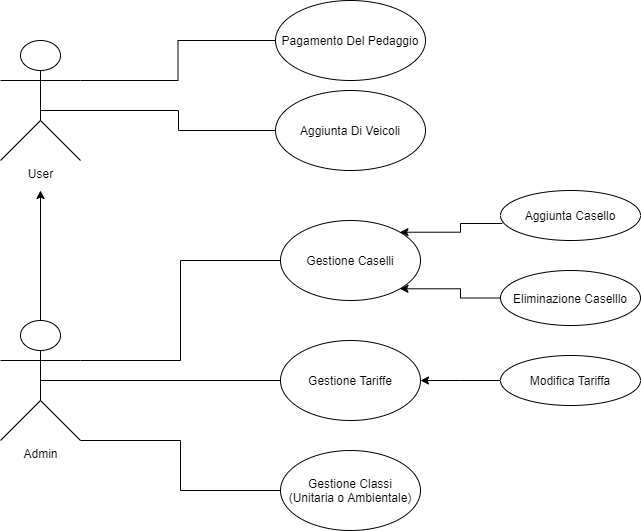

The diagram above was exported from draw.io. Its source (the exported page's mxGraphModel, read from the mxfile embedded in the PNG):
<mxGraphModel dx="868" dy="450" grid="1" gridSize="10" guides="1" tooltips="1" connect="1" arrows="1" fold="1" page="1" pageScale="1" pageWidth="827" pageHeight="1169" math="0" shadow="0">
  <root>
    <mxCell id="0" />
    <mxCell id="1" parent="0" />
    <mxCell id="mxvdKM6kBkH3UFljd8iP-3" style="edgeStyle=orthogonalEdgeStyle;rounded=0;orthogonalLoop=1;jettySize=auto;html=1;exitX=1;exitY=0.3333333333333333;exitDx=0;exitDy=0;exitPerimeter=0;endArrow=none;endFill=0;" edge="1" parent="1" source="z4uizzZPvIIAxGy4hI5n-1" target="z4uizzZPvIIAxGy4hI5n-3">
      <mxGeometry relative="1" as="geometry" />
    </mxCell>
    <mxCell id="mxvdKM6kBkH3UFljd8iP-9" style="edgeStyle=orthogonalEdgeStyle;rounded=0;orthogonalLoop=1;jettySize=auto;html=1;exitX=0.5;exitY=0.5;exitDx=0;exitDy=0;exitPerimeter=0;entryX=0;entryY=0.5;entryDx=0;entryDy=0;endArrow=none;endFill=0;" edge="1" parent="1" source="z4uizzZPvIIAxGy4hI5n-1" target="mxvdKM6kBkH3UFljd8iP-1">
      <mxGeometry relative="1" as="geometry">
        <Array as="points">
          <mxPoint x="120" y="110" />
          <mxPoint x="258" y="110" />
          <mxPoint x="258" y="130" />
        </Array>
      </mxGeometry>
    </mxCell>
    <mxCell id="mxvdKM6kBkH3UFljd8iP-11" value="" style="edgeStyle=orthogonalEdgeStyle;rounded=0;orthogonalLoop=1;jettySize=auto;html=1;endArrow=classic;endFill=1;exitX=0.5;exitY=0;exitDx=0;exitDy=0;exitPerimeter=0;" edge="1" parent="1" source="z4uizzZPvIIAxGy4hI5n-4">
      <mxGeometry relative="1" as="geometry">
        <mxPoint x="120" y="240" as="sourcePoint" />
        <mxPoint x="120" y="190" as="targetPoint" />
      </mxGeometry>
    </mxCell>
    <mxCell id="z4uizzZPvIIAxGy4hI5n-1" value="User" style="shape=umlActor;verticalLabelPosition=bottom;labelBackgroundColor=#ffffff;verticalAlign=top;html=1;" parent="1" vertex="1">
      <mxGeometry x="80" y="40" width="80" height="120" as="geometry" />
    </mxCell>
    <mxCell id="z4uizzZPvIIAxGy4hI5n-3" value="Pagamento Del Pedaggio" style="ellipse;whiteSpace=wrap;html=1;" parent="1" vertex="1">
      <mxGeometry x="355" width="150" height="80" as="geometry" />
    </mxCell>
    <mxCell id="z4uizzZPvIIAxGy4hI5n-11" style="edgeStyle=orthogonalEdgeStyle;rounded=0;orthogonalLoop=1;jettySize=auto;html=1;exitX=1;exitY=0.3333333333333333;exitDx=0;exitDy=0;exitPerimeter=0;entryX=0;entryY=0.5;entryDx=0;entryDy=0;endArrow=none;endFill=0;" parent="1" source="z4uizzZPvIIAxGy4hI5n-4" target="z4uizzZPvIIAxGy4hI5n-8" edge="1">
      <mxGeometry relative="1" as="geometry">
        <Array as="points">
          <mxPoint x="260" y="360" />
          <mxPoint x="260" y="260" />
        </Array>
      </mxGeometry>
    </mxCell>
    <mxCell id="z4uizzZPvIIAxGy4hI5n-12" style="edgeStyle=orthogonalEdgeStyle;rounded=0;orthogonalLoop=1;jettySize=auto;html=1;exitX=0.5;exitY=0.5;exitDx=0;exitDy=0;exitPerimeter=0;endArrow=none;endFill=0;" parent="1" source="z4uizzZPvIIAxGy4hI5n-4" target="z4uizzZPvIIAxGy4hI5n-9" edge="1">
      <mxGeometry relative="1" as="geometry" />
    </mxCell>
    <mxCell id="z4uizzZPvIIAxGy4hI5n-13" style="edgeStyle=orthogonalEdgeStyle;rounded=0;orthogonalLoop=1;jettySize=auto;html=1;exitX=1;exitY=1;exitDx=0;exitDy=0;exitPerimeter=0;endArrow=none;endFill=0;" parent="1" source="z4uizzZPvIIAxGy4hI5n-4" target="z4uizzZPvIIAxGy4hI5n-10" edge="1">
      <mxGeometry relative="1" as="geometry">
        <Array as="points">
          <mxPoint x="260" y="440" />
          <mxPoint x="260" y="490" />
        </Array>
      </mxGeometry>
    </mxCell>
    <mxCell id="z4uizzZPvIIAxGy4hI5n-4" value="Admin" style="shape=umlActor;verticalLabelPosition=bottom;labelBackgroundColor=#ffffff;verticalAlign=top;html=1;" parent="1" vertex="1">
      <mxGeometry x="80" y="320" width="80" height="120" as="geometry" />
    </mxCell>
    <mxCell id="z4uizzZPvIIAxGy4hI5n-21" style="edgeStyle=orthogonalEdgeStyle;rounded=0;orthogonalLoop=1;jettySize=auto;html=1;exitX=0;exitY=0.5;exitDx=0;exitDy=0;entryX=1;entryY=1;entryDx=0;entryDy=0;" parent="1" source="z4uizzZPvIIAxGy4hI5n-16" target="z4uizzZPvIIAxGy4hI5n-8" edge="1">
      <mxGeometry relative="1" as="geometry" />
    </mxCell>
    <mxCell id="z4uizzZPvIIAxGy4hI5n-22" style="edgeStyle=orthogonalEdgeStyle;rounded=0;orthogonalLoop=1;jettySize=auto;html=1;exitX=0.014;exitY=0.66;exitDx=0;exitDy=0;entryX=1;entryY=0;entryDx=0;entryDy=0;exitPerimeter=0;" parent="1" source="z4uizzZPvIIAxGy4hI5n-14" target="z4uizzZPvIIAxGy4hI5n-8" edge="1">
      <mxGeometry relative="1" as="geometry" />
    </mxCell>
    <mxCell id="z4uizzZPvIIAxGy4hI5n-8" value="Gestione Caselli" style="ellipse;whiteSpace=wrap;html=1;" parent="1" vertex="1">
      <mxGeometry x="360" y="220" width="140" height="80" as="geometry" />
    </mxCell>
    <mxCell id="z4uizzZPvIIAxGy4hI5n-16" value="Eliminazione Caselllo&lt;br&gt;" style="ellipse;whiteSpace=wrap;html=1;" parent="1" vertex="1">
      <mxGeometry x="580" y="270" width="140" height="55" as="geometry" />
    </mxCell>
    <mxCell id="z4uizzZPvIIAxGy4hI5n-14" value="Aggiunta Casello" style="ellipse;whiteSpace=wrap;html=1;" parent="1" vertex="1">
      <mxGeometry x="580" y="190" width="140" height="50" as="geometry" />
    </mxCell>
    <mxCell id="z4uizzZPvIIAxGy4hI5n-20" value="" style="edgeStyle=orthogonalEdgeStyle;rounded=0;orthogonalLoop=1;jettySize=auto;html=1;" parent="1" source="z4uizzZPvIIAxGy4hI5n-19" target="z4uizzZPvIIAxGy4hI5n-9" edge="1">
      <mxGeometry relative="1" as="geometry">
        <Array as="points">
          <mxPoint x="540" y="380" />
          <mxPoint x="540" y="380" />
        </Array>
      </mxGeometry>
    </mxCell>
    <mxCell id="z4uizzZPvIIAxGy4hI5n-9" value="Gestione Tariffe" style="ellipse;whiteSpace=wrap;html=1;" parent="1" vertex="1">
      <mxGeometry x="360" y="340" width="140" height="80" as="geometry" />
    </mxCell>
    <mxCell id="z4uizzZPvIIAxGy4hI5n-19" value="Modifica Tariffa" style="ellipse;whiteSpace=wrap;html=1;" parent="1" vertex="1">
      <mxGeometry x="580" y="355" width="140" height="50" as="geometry" />
    </mxCell>
    <mxCell id="z4uizzZPvIIAxGy4hI5n-10" value="Gestione Classi&lt;br&gt;(Unitaria o Ambientale)" style="ellipse;whiteSpace=wrap;html=1;" parent="1" vertex="1">
      <mxGeometry x="360" y="450" width="140" height="80" as="geometry" />
    </mxCell>
    <mxCell id="mxvdKM6kBkH3UFljd8iP-1" value="Aggiunta Di Veicoli" style="ellipse;whiteSpace=wrap;html=1;" vertex="1" parent="1">
      <mxGeometry x="355" y="90" width="150" height="80" as="geometry" />
    </mxCell>
  </root>
</mxGraphModel>